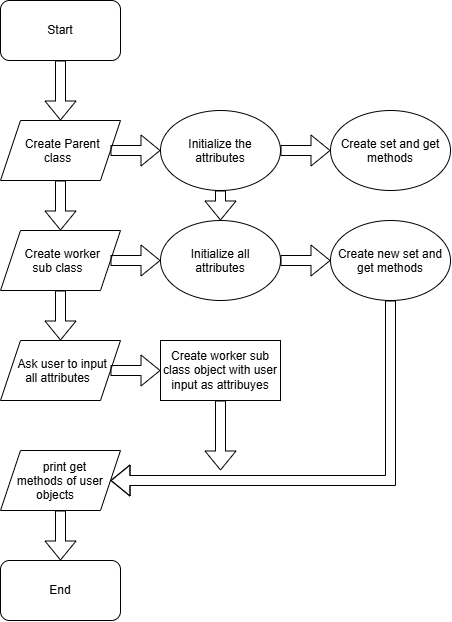

The diagram above was exported from draw.io. Its source (the exported page's mxGraphModel, read from the mxfile embedded in the PNG):
<mxGraphModel dx="730" dy="476" grid="1" gridSize="10" guides="1" tooltips="1" connect="1" arrows="1" fold="1" page="1" pageScale="1" pageWidth="850" pageHeight="1100" math="0" shadow="0">
  <root>
    <mxCell id="0" />
    <mxCell id="1" parent="0" />
    <mxCell id="ZbEA-Yb2m5djBRO5m95s-1" parent="1" style="rounded=1;whiteSpace=wrap;html=1;" value="Start" vertex="1">
      <mxGeometry height="60" width="120" x="180" y="110" as="geometry" />
    </mxCell>
    <mxCell id="ZbEA-Yb2m5djBRO5m95s-2" edge="1" parent="1" source="ZbEA-Yb2m5djBRO5m95s-1" style="shape=flexArrow;endArrow=classic;html=1;rounded=0;exitX=0.5;exitY=1;exitDx=0;exitDy=0;" target="ZbEA-Yb2m5djBRO5m95s-3" value="">
      <mxGeometry height="50" relative="1" width="50" as="geometry">
        <mxPoint x="210" y="170" as="sourcePoint" />
        <mxPoint x="260" y="120" as="targetPoint" />
      </mxGeometry>
    </mxCell>
    <mxCell id="ZbEA-Yb2m5djBRO5m95s-3" parent="1" style="shape=parallelogram;perimeter=parallelogramPerimeter;whiteSpace=wrap;html=1;shapeInside=1;fixedSize=1;" value="Create Parent class" vertex="1">
      <mxGeometry height="60" width="120" x="180" y="230" as="geometry" />
    </mxCell>
    <mxCell id="ZbEA-Yb2m5djBRO5m95s-4" edge="1" parent="1" source="ZbEA-Yb2m5djBRO5m95s-3" style="shape=flexArrow;endArrow=classic;html=1;rounded=0;exitX=1;exitY=0.5;exitDx=0;exitDy=0;" target="ZbEA-Yb2m5djBRO5m95s-5" value="">
      <mxGeometry height="50" relative="1" width="50" as="geometry">
        <mxPoint x="340" y="330" as="sourcePoint" />
        <mxPoint x="390" y="280" as="targetPoint" />
      </mxGeometry>
    </mxCell>
    <mxCell id="ZbEA-Yb2m5djBRO5m95s-5" parent="1" style="ellipse;whiteSpace=wrap;html=1;shapeInside=1;" value="Initialize the attributes" vertex="1">
      <mxGeometry height="80" width="120" x="340" y="220" as="geometry" />
    </mxCell>
    <mxCell id="ZbEA-Yb2m5djBRO5m95s-6" edge="1" parent="1" source="ZbEA-Yb2m5djBRO5m95s-5" style="shape=flexArrow;endArrow=classic;html=1;rounded=0;exitX=1;exitY=0.5;exitDx=0;exitDy=0;" target="ZbEA-Yb2m5djBRO5m95s-7" value="">
      <mxGeometry height="50" relative="1" width="50" as="geometry">
        <mxPoint x="510" y="280" as="sourcePoint" />
        <mxPoint x="560" y="230" as="targetPoint" />
      </mxGeometry>
    </mxCell>
    <mxCell id="ZbEA-Yb2m5djBRO5m95s-7" parent="1" style="ellipse;whiteSpace=wrap;html=1;shapeInside=1;" value="Create set and get methods" vertex="1">
      <mxGeometry height="80" width="120" x="510" y="220" as="geometry" />
    </mxCell>
    <mxCell id="ZbEA-Yb2m5djBRO5m95s-8" edge="1" parent="1" source="ZbEA-Yb2m5djBRO5m95s-3" style="shape=flexArrow;endArrow=classic;html=1;rounded=0;exitX=0.5;exitY=1;exitDx=0;exitDy=0;" target="ZbEA-Yb2m5djBRO5m95s-9" value="">
      <mxGeometry height="50" relative="1" width="50" as="geometry">
        <mxPoint x="380" y="330" as="sourcePoint" />
        <mxPoint x="240" y="340" as="targetPoint" />
      </mxGeometry>
    </mxCell>
    <mxCell id="ZbEA-Yb2m5djBRO5m95s-9" parent="1" style="shape=parallelogram;perimeter=parallelogramPerimeter;whiteSpace=wrap;html=1;shapeInside=1;fixedSize=1;" value="Create worker sub class" vertex="1">
      <mxGeometry height="60" width="120" x="180" y="340" as="geometry" />
    </mxCell>
    <mxCell id="ZbEA-Yb2m5djBRO5m95s-10" edge="1" parent="1" style="shape=flexArrow;endArrow=classic;html=1;rounded=0;exitX=1;exitY=0.5;exitDx=0;exitDy=0;" target="ZbEA-Yb2m5djBRO5m95s-11" value="">
      <mxGeometry height="50" relative="1" width="50" as="geometry">
        <mxPoint x="290" y="370" as="sourcePoint" />
        <mxPoint x="390" y="390" as="targetPoint" />
      </mxGeometry>
    </mxCell>
    <mxCell id="ZbEA-Yb2m5djBRO5m95s-11" parent="1" style="ellipse;whiteSpace=wrap;html=1;shapeInside=1;" value="Initialize all attributes" vertex="1">
      <mxGeometry height="80" width="120" x="340" y="330" as="geometry" />
    </mxCell>
    <mxCell id="ZbEA-Yb2m5djBRO5m95s-12" edge="1" parent="1" source="ZbEA-Yb2m5djBRO5m95s-11" style="shape=flexArrow;endArrow=classic;html=1;rounded=0;exitX=1;exitY=0.5;exitDx=0;exitDy=0;" target="ZbEA-Yb2m5djBRO5m95s-13" value="">
      <mxGeometry height="50" relative="1" width="50" as="geometry">
        <mxPoint x="510" y="390" as="sourcePoint" />
        <mxPoint x="560" y="340" as="targetPoint" />
      </mxGeometry>
    </mxCell>
    <mxCell id="ZbEA-Yb2m5djBRO5m95s-13" parent="1" style="ellipse;whiteSpace=wrap;html=1;shapeInside=1;" value="Create new set and get methods" vertex="1">
      <mxGeometry height="80" width="120" x="510" y="330" as="geometry" />
    </mxCell>
    <mxCell id="ZbEA-Yb2m5djBRO5m95s-14" edge="1" parent="1" source="ZbEA-Yb2m5djBRO5m95s-9" style="shape=flexArrow;endArrow=classic;html=1;rounded=0;exitX=0.5;exitY=1;exitDx=0;exitDy=0;" target="ZbEA-Yb2m5djBRO5m95s-15" value="">
      <mxGeometry height="50" relative="1" width="50" as="geometry">
        <mxPoint x="380" y="410" as="sourcePoint" />
        <mxPoint x="430" y="360" as="targetPoint" />
      </mxGeometry>
    </mxCell>
    <mxCell id="ZbEA-Yb2m5djBRO5m95s-15" parent="1" style="shape=parallelogram;perimeter=parallelogramPerimeter;whiteSpace=wrap;html=1;shapeInside=1;fixedSize=1;" value="Ask user to input all attributes" vertex="1">
      <mxGeometry height="60" width="120" x="180" y="450" as="geometry" />
    </mxCell>
    <mxCell id="ZbEA-Yb2m5djBRO5m95s-16" edge="1" parent="1" source="ZbEA-Yb2m5djBRO5m95s-5" style="shape=flexArrow;endArrow=classic;html=1;rounded=0;exitX=0.5;exitY=1;exitDx=0;exitDy=0;entryX=0.5;entryY=0;entryDx=0;entryDy=0;" target="ZbEA-Yb2m5djBRO5m95s-11" value="">
      <mxGeometry height="50" relative="1" width="50" as="geometry">
        <mxPoint x="430" y="410" as="sourcePoint" />
        <mxPoint x="480" y="360" as="targetPoint" />
      </mxGeometry>
    </mxCell>
    <mxCell id="ZbEA-Yb2m5djBRO5m95s-17" edge="1" parent="1" source="ZbEA-Yb2m5djBRO5m95s-15" style="shape=flexArrow;endArrow=classic;html=1;rounded=0;exitX=1;exitY=0.5;exitDx=0;exitDy=0;" target="ZbEA-Yb2m5djBRO5m95s-19" value="">
      <mxGeometry height="50" relative="1" width="50" as="geometry">
        <mxPoint x="430" y="420" as="sourcePoint" />
        <mxPoint x="340" y="480" as="targetPoint" />
      </mxGeometry>
    </mxCell>
    <mxCell id="ZbEA-Yb2m5djBRO5m95s-19" parent="1" style="rounded=0;whiteSpace=wrap;html=1;" value="Create worker sub class object with user input as attribuyes" vertex="1">
      <mxGeometry height="60" width="120" x="340" y="450" as="geometry" />
    </mxCell>
    <mxCell id="ZbEA-Yb2m5djBRO5m95s-21" parent="1" style="shape=parallelogram;perimeter=parallelogramPerimeter;whiteSpace=wrap;html=1;shapeInside=1;fixedSize=1;" value="print get methods of user objects" vertex="1">
      <mxGeometry height="60" width="120" x="180" y="560" as="geometry" />
    </mxCell>
    <mxCell id="ZbEA-Yb2m5djBRO5m95s-22" edge="1" parent="1" source="ZbEA-Yb2m5djBRO5m95s-13" style="shape=flexArrow;endArrow=classic;html=1;rounded=0;exitX=0.5;exitY=1;exitDx=0;exitDy=0;" target="ZbEA-Yb2m5djBRO5m95s-21" value="">
      <mxGeometry height="50" relative="1" width="50" as="geometry">
        <Array as="points">
          <mxPoint x="570" y="590" />
        </Array>
        <mxPoint x="430" y="530" as="sourcePoint" />
        <mxPoint x="710" y="640" as="targetPoint" />
      </mxGeometry>
    </mxCell>
    <mxCell id="ZbEA-Yb2m5djBRO5m95s-23" edge="1" parent="1" source="ZbEA-Yb2m5djBRO5m95s-19" style="shape=flexArrow;endArrow=classic;html=1;rounded=0;exitX=0.5;exitY=1;exitDx=0;exitDy=0;" value="">
      <mxGeometry height="50" relative="1" width="50" as="geometry">
        <mxPoint x="430" y="530" as="sourcePoint" />
        <mxPoint x="400" y="580" as="targetPoint" />
      </mxGeometry>
    </mxCell>
    <mxCell id="ZbEA-Yb2m5djBRO5m95s-24" edge="1" parent="1" source="ZbEA-Yb2m5djBRO5m95s-21" style="shape=flexArrow;endArrow=classic;html=1;rounded=0;exitX=0.5;exitY=1;exitDx=0;exitDy=0;" target="ZbEA-Yb2m5djBRO5m95s-25" value="">
      <mxGeometry height="50" relative="1" width="50" as="geometry">
        <mxPoint x="430" y="570" as="sourcePoint" />
        <mxPoint x="230" y="680" as="targetPoint" />
      </mxGeometry>
    </mxCell>
    <mxCell id="ZbEA-Yb2m5djBRO5m95s-25" parent="1" style="rounded=1;whiteSpace=wrap;html=1;" value="End" vertex="1">
      <mxGeometry height="60" width="120" x="180" y="670" as="geometry" />
    </mxCell>
  </root>
</mxGraphModel>